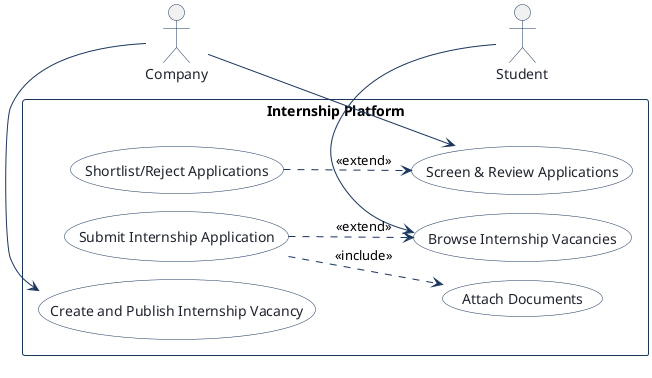

The diagram above was rendered by PlantUML. Its source (embedded in the PNG):
@startuml
!pragma layout smetana
!pragma layout smetana
left to right direction
skinparam shadowing false
skinparam actorBorderColor #1B365D
skinparam actorFontColor #1E232D
skinparam usecaseBackgroundColor #FFFFFF
skinparam usecaseBorderColor #1B365D
skinparam usecaseFontColor #1E232D
skinparam rectangleBorderColor #1B365D
skinparam rectangleBackgroundColor #F8FAFC
skinparam arrowColor #1B365D

actor "Company" as Company

rectangle "Internship Platform" as SystemBoundary {
  usecase "Create and Publish Internship Vacancy" as Create_and_Publish_Internship_Vacancy
  usecase "Browse Internship Vacancies" as Browse_Internship_Vacancies
  usecase "Screen & Review Applications" as Screen_Review_Applications
  usecase "Submit Internship Application" as Submit_Internship_Application
  usecase "Attach Documents" as Attach_Documents
  usecase "Shortlist/Reject Applications" as Shortlist_Reject_Applications
}

actor "Student" as Student

Company -[hidden]right- Create_and_Publish_Internship_Vacancy
Browse_Internship_Vacancies -[hidden]right- Student

Company -right-> Create_and_Publish_Internship_Vacancy
Student -left-> Browse_Internship_Vacancies
Company -right-> Screen_Review_Applications
Submit_Internship_Application ..> Attach_Documents : <<include>>
Submit_Internship_Application ..> Browse_Internship_Vacancies : <<extend>>
Shortlist_Reject_Applications ..> Screen_Review_Applications : <<extend>>

@enduml